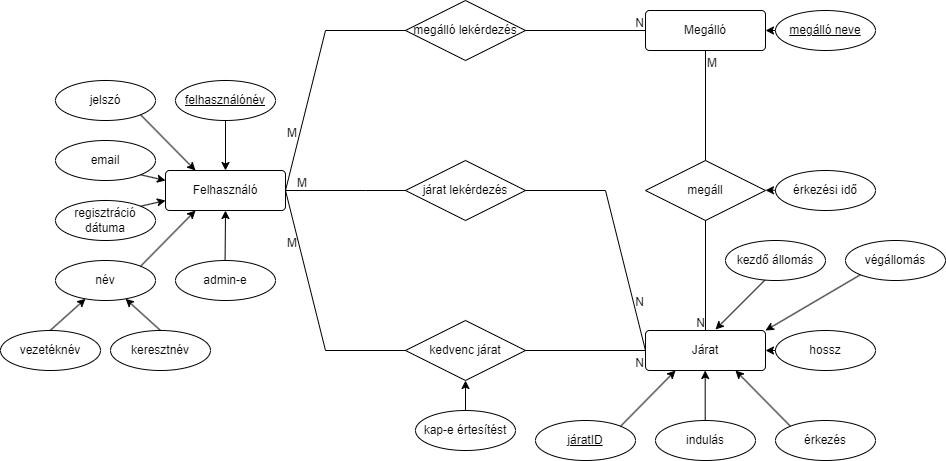

The diagram above was exported from draw.io. Its source (the exported page's mxGraphModel, read from the mxfile embedded in the PNG):
<mxGraphModel dx="2204" dy="754" grid="1" gridSize="10" guides="1" tooltips="1" connect="1" arrows="1" fold="1" page="1" pageScale="1" pageWidth="850" pageHeight="1100" math="0" shadow="0" extFonts="Permanent Marker^https://fonts.googleapis.com/css?family=Permanent+Marker">
  <root>
    <mxCell id="0" />
    <mxCell id="1" parent="0" />
    <mxCell id="ZN0X2aGqgqGj4jHzc1L0-4" value="Felhasználó" style="rounded=1;arcSize=10;whiteSpace=wrap;html=1;align=center;" parent="1" vertex="1">
      <mxGeometry x="120" y="300" width="120" height="40" as="geometry" />
    </mxCell>
    <mxCell id="ZN0X2aGqgqGj4jHzc1L0-6" value="név" style="ellipse;whiteSpace=wrap;html=1;align=center;" parent="1" vertex="1">
      <mxGeometry x="10" y="390" width="100" height="40" as="geometry" />
    </mxCell>
    <mxCell id="ZN0X2aGqgqGj4jHzc1L0-14" value="Járat" style="rounded=1;arcSize=10;whiteSpace=wrap;html=1;align=center;" parent="1" vertex="1">
      <mxGeometry x="600" y="460" width="120" height="40" as="geometry" />
    </mxCell>
    <mxCell id="ZN0X2aGqgqGj4jHzc1L0-15" value="Megálló" style="rounded=1;arcSize=10;whiteSpace=wrap;html=1;align=center;" parent="1" vertex="1">
      <mxGeometry x="600" y="140" width="120" height="40" as="geometry" />
    </mxCell>
    <mxCell id="ZN0X2aGqgqGj4jHzc1L0-18" value="indulás" style="ellipse;whiteSpace=wrap;html=1;align=center;" parent="1" vertex="1">
      <mxGeometry x="610" y="550" width="100" height="40" as="geometry" />
    </mxCell>
    <mxCell id="ZN0X2aGqgqGj4jHzc1L0-20" value="érkezés" style="ellipse;whiteSpace=wrap;html=1;align=center;" parent="1" vertex="1">
      <mxGeometry x="730" y="550" width="100" height="40" as="geometry" />
    </mxCell>
    <mxCell id="ZN0X2aGqgqGj4jHzc1L0-28" value="járatID" style="ellipse;whiteSpace=wrap;html=1;align=center;fontStyle=4;" parent="1" vertex="1">
      <mxGeometry x="490" y="550" width="100" height="40" as="geometry" />
    </mxCell>
    <mxCell id="ZN0X2aGqgqGj4jHzc1L0-35" value="" style="endArrow=classic;html=1;rounded=0;exitX=0;exitY=0.5;exitDx=0;exitDy=0;" parent="1" edge="1" source="ZN0X2aGqgqGj4jHzc1L0-36">
      <mxGeometry width="50" height="50" relative="1" as="geometry">
        <mxPoint x="600" y="90" as="sourcePoint" />
        <mxPoint x="720" y="160" as="targetPoint" />
      </mxGeometry>
    </mxCell>
    <mxCell id="ZN0X2aGqgqGj4jHzc1L0-36" value="megálló neve" style="ellipse;whiteSpace=wrap;html=1;align=center;fontStyle=4;" parent="1" vertex="1">
      <mxGeometry x="730" y="140" width="100" height="40" as="geometry" />
    </mxCell>
    <mxCell id="ZN0X2aGqgqGj4jHzc1L0-57" value="jelszó" style="ellipse;whiteSpace=wrap;html=1;align=center;" parent="1" vertex="1">
      <mxGeometry x="10" y="210" width="100" height="40" as="geometry" />
    </mxCell>
    <mxCell id="ZN0X2aGqgqGj4jHzc1L0-58" value="email" style="ellipse;whiteSpace=wrap;html=1;align=center;" parent="1" vertex="1">
      <mxGeometry x="10" y="270" width="100" height="40" as="geometry" />
    </mxCell>
    <mxCell id="ZN0X2aGqgqGj4jHzc1L0-62" value="" style="endArrow=classic;html=1;rounded=0;" parent="1" target="ZN0X2aGqgqGj4jHzc1L0-6" edge="1">
      <mxGeometry width="50" height="50" relative="1" as="geometry">
        <mxPoint x="4.659999999999997" y="460" as="sourcePoint" />
        <mxPoint x="4.659999999999997" y="420" as="targetPoint" />
      </mxGeometry>
    </mxCell>
    <mxCell id="ZN0X2aGqgqGj4jHzc1L0-63" value="vezetéknév" style="ellipse;whiteSpace=wrap;html=1;align=center;" parent="1" vertex="1">
      <mxGeometry x="-45" y="460" width="100" height="40" as="geometry" />
    </mxCell>
    <mxCell id="ZN0X2aGqgqGj4jHzc1L0-64" value="keresztnév" style="ellipse;whiteSpace=wrap;html=1;align=center;" parent="1" vertex="1">
      <mxGeometry x="65" y="460" width="100" height="40" as="geometry" />
    </mxCell>
    <mxCell id="ZN0X2aGqgqGj4jHzc1L0-65" value="" style="endArrow=classic;html=1;rounded=0;exitX=0.5;exitY=0;exitDx=0;exitDy=0;" parent="1" source="ZN0X2aGqgqGj4jHzc1L0-64" target="ZN0X2aGqgqGj4jHzc1L0-6" edge="1">
      <mxGeometry width="50" height="50" relative="1" as="geometry">
        <mxPoint x="114.65999999999997" y="460" as="sourcePoint" />
        <mxPoint x="114.65999999999997" y="410" as="targetPoint" />
      </mxGeometry>
    </mxCell>
    <mxCell id="ZN0X2aGqgqGj4jHzc1L0-69" value="" style="endArrow=classic;html=1;rounded=0;" parent="1" edge="1">
      <mxGeometry width="50" height="50" relative="1" as="geometry">
        <mxPoint x="659.7" y="550" as="sourcePoint" />
        <mxPoint x="659.7" y="500" as="targetPoint" />
      </mxGeometry>
    </mxCell>
    <mxCell id="ZN0X2aGqgqGj4jHzc1L0-71" value="" style="endArrow=classic;html=1;rounded=0;entryX=0.25;entryY=1;entryDx=0;entryDy=0;exitX=1;exitY=0;exitDx=0;exitDy=0;" parent="1" source="ZN0X2aGqgqGj4jHzc1L0-28" target="ZN0X2aGqgqGj4jHzc1L0-14" edge="1">
      <mxGeometry width="50" height="50" relative="1" as="geometry">
        <mxPoint x="540" y="550" as="sourcePoint" />
        <mxPoint x="590" y="500" as="targetPoint" />
      </mxGeometry>
    </mxCell>
    <mxCell id="ZN0X2aGqgqGj4jHzc1L0-72" value="" style="endArrow=classic;html=1;rounded=0;entryX=0.75;entryY=1;entryDx=0;entryDy=0;exitX=0;exitY=0;exitDx=0;exitDy=0;" parent="1" source="ZN0X2aGqgqGj4jHzc1L0-20" target="ZN0X2aGqgqGj4jHzc1L0-14" edge="1">
      <mxGeometry width="50" height="50" relative="1" as="geometry">
        <mxPoint x="780" y="550" as="sourcePoint" />
        <mxPoint x="830" y="500" as="targetPoint" />
      </mxGeometry>
    </mxCell>
    <mxCell id="ZN0X2aGqgqGj4jHzc1L0-73" value="admin-e" style="ellipse;whiteSpace=wrap;html=1;align=center;" parent="1" vertex="1">
      <mxGeometry x="130" y="390" width="100" height="40" as="geometry" />
    </mxCell>
    <mxCell id="ZN0X2aGqgqGj4jHzc1L0-83" value="" style="endArrow=classic;html=1;rounded=0;entryX=0.5;entryY=1;entryDx=0;entryDy=0;" parent="1" target="ZN0X2aGqgqGj4jHzc1L0-4" edge="1">
      <mxGeometry width="50" height="50" relative="1" as="geometry">
        <mxPoint x="179.58" y="390" as="sourcePoint" />
        <mxPoint x="179.58" y="350" as="targetPoint" />
      </mxGeometry>
    </mxCell>
    <mxCell id="ZN0X2aGqgqGj4jHzc1L0-84" value="" style="endArrow=classic;html=1;rounded=0;entryX=0.25;entryY=1;entryDx=0;entryDy=0;exitX=1;exitY=0;exitDx=0;exitDy=0;" parent="1" source="ZN0X2aGqgqGj4jHzc1L0-6" target="ZN0X2aGqgqGj4jHzc1L0-4" edge="1">
      <mxGeometry width="50" height="50" relative="1" as="geometry">
        <mxPoint x="120" y="390" as="sourcePoint" />
        <mxPoint x="24.579999999999984" y="350" as="targetPoint" />
      </mxGeometry>
    </mxCell>
    <mxCell id="ZN0X2aGqgqGj4jHzc1L0-91" value="" style="endArrow=classic;html=1;rounded=0;entryX=0;entryY=0.25;entryDx=0;entryDy=0;exitX=1;exitY=1;exitDx=0;exitDy=0;" parent="1" target="ZN0X2aGqgqGj4jHzc1L0-4" edge="1" source="ZN0X2aGqgqGj4jHzc1L0-58">
      <mxGeometry width="50" height="50" relative="1" as="geometry">
        <mxPoint x="110" y="320" as="sourcePoint" />
        <mxPoint x="115" y="319.58" as="targetPoint" />
      </mxGeometry>
    </mxCell>
    <mxCell id="ZN0X2aGqgqGj4jHzc1L0-93" value="" style="endArrow=classic;html=1;rounded=0;entryX=0.25;entryY=0;entryDx=0;entryDy=0;exitX=1;exitY=1;exitDx=0;exitDy=0;" parent="1" source="ZN0X2aGqgqGj4jHzc1L0-57" target="ZN0X2aGqgqGj4jHzc1L0-4" edge="1">
      <mxGeometry width="50" height="50" relative="1" as="geometry">
        <mxPoint x="90" y="260" as="sourcePoint" />
        <mxPoint x="19.579999999999984" y="290" as="targetPoint" />
      </mxGeometry>
    </mxCell>
    <mxCell id="ZN0X2aGqgqGj4jHzc1L0-102" value="" style="endArrow=none;html=1;rounded=0;entryX=0.5;entryY=0;entryDx=0;entryDy=0;exitX=0.5;exitY=1;exitDx=0;exitDy=0;" parent="1" source="ZN0X2aGqgqGj4jHzc1L0-15" target="ZN0X2aGqgqGj4jHzc1L0-14" edge="1">
      <mxGeometry relative="1" as="geometry">
        <mxPoint x="410" y="410" as="sourcePoint" />
        <mxPoint x="570" y="410" as="targetPoint" />
      </mxGeometry>
    </mxCell>
    <mxCell id="ZN0X2aGqgqGj4jHzc1L0-103" value="M" style="resizable=0;html=1;whiteSpace=wrap;align=left;verticalAlign=bottom;" parent="ZN0X2aGqgqGj4jHzc1L0-102" connectable="0" vertex="1">
      <mxGeometry x="-1" relative="1" as="geometry">
        <mxPoint y="20" as="offset" />
      </mxGeometry>
    </mxCell>
    <mxCell id="ZN0X2aGqgqGj4jHzc1L0-104" value="N" style="resizable=0;html=1;whiteSpace=wrap;align=right;verticalAlign=bottom;" parent="ZN0X2aGqgqGj4jHzc1L0-102" connectable="0" vertex="1">
      <mxGeometry x="1" relative="1" as="geometry" />
    </mxCell>
    <mxCell id="ZN0X2aGqgqGj4jHzc1L0-66" value="megáll" style="shape=rhombus;perimeter=rhombusPerimeter;whiteSpace=wrap;html=1;align=center;" parent="1" vertex="1">
      <mxGeometry x="600" y="290" width="120" height="60" as="geometry" />
    </mxCell>
    <mxCell id="ZN0X2aGqgqGj4jHzc1L0-105" value="" style="endArrow=none;html=1;rounded=0;exitX=1;exitY=0.5;exitDx=0;exitDy=0;entryX=0;entryY=0.5;entryDx=0;entryDy=0;" parent="1" source="ZN0X2aGqgqGj4jHzc1L0-4" target="ZN0X2aGqgqGj4jHzc1L0-14" edge="1">
      <mxGeometry relative="1" as="geometry">
        <mxPoint x="390" y="410" as="sourcePoint" />
        <mxPoint x="550" y="410" as="targetPoint" />
        <Array as="points">
          <mxPoint x="280" y="480" />
          <mxPoint x="420" y="480" />
        </Array>
      </mxGeometry>
    </mxCell>
    <mxCell id="ZN0X2aGqgqGj4jHzc1L0-106" value="M" style="resizable=0;html=1;whiteSpace=wrap;align=left;verticalAlign=bottom;" parent="ZN0X2aGqgqGj4jHzc1L0-105" connectable="0" vertex="1">
      <mxGeometry x="-1" relative="1" as="geometry">
        <mxPoint x="10" as="offset" />
      </mxGeometry>
    </mxCell>
    <mxCell id="ZN0X2aGqgqGj4jHzc1L0-107" value="N" style="resizable=0;html=1;whiteSpace=wrap;align=right;verticalAlign=bottom;" parent="ZN0X2aGqgqGj4jHzc1L0-105" connectable="0" vertex="1">
      <mxGeometry x="1" relative="1" as="geometry">
        <mxPoint y="20" as="offset" />
      </mxGeometry>
    </mxCell>
    <mxCell id="ZN0X2aGqgqGj4jHzc1L0-95" value="kedvenc járat" style="shape=rhombus;perimeter=rhombusPerimeter;whiteSpace=wrap;html=1;align=center;" parent="1" vertex="1">
      <mxGeometry x="360" y="450" width="120" height="60" as="geometry" />
    </mxCell>
    <mxCell id="ZN0X2aGqgqGj4jHzc1L0-108" value="" style="endArrow=none;html=1;rounded=0;entryX=0;entryY=0.5;entryDx=0;entryDy=0;" parent="1" target="ZN0X2aGqgqGj4jHzc1L0-15" edge="1">
      <mxGeometry relative="1" as="geometry">
        <mxPoint x="240" y="320" as="sourcePoint" />
        <mxPoint x="480" y="300" as="targetPoint" />
        <Array as="points">
          <mxPoint x="280" y="160" />
          <mxPoint x="420" y="160" />
        </Array>
      </mxGeometry>
    </mxCell>
    <mxCell id="ZN0X2aGqgqGj4jHzc1L0-109" value="M" style="resizable=0;html=1;whiteSpace=wrap;align=left;verticalAlign=bottom;" parent="ZN0X2aGqgqGj4jHzc1L0-108" connectable="0" vertex="1">
      <mxGeometry x="-1" relative="1" as="geometry">
        <mxPoint y="-50" as="offset" />
      </mxGeometry>
    </mxCell>
    <mxCell id="ZN0X2aGqgqGj4jHzc1L0-110" value="N" style="resizable=0;html=1;whiteSpace=wrap;align=right;verticalAlign=bottom;" parent="ZN0X2aGqgqGj4jHzc1L0-108" connectable="0" vertex="1">
      <mxGeometry x="1" relative="1" as="geometry" />
    </mxCell>
    <mxCell id="ZN0X2aGqgqGj4jHzc1L0-39" value="megálló lekérdezés" style="shape=rhombus;perimeter=rhombusPerimeter;whiteSpace=wrap;html=1;align=center;" parent="1" vertex="1">
      <mxGeometry x="360" y="130" width="120" height="60" as="geometry" />
    </mxCell>
    <mxCell id="ZN0X2aGqgqGj4jHzc1L0-111" value="" style="endArrow=none;html=1;rounded=0;entryX=0;entryY=0.5;entryDx=0;entryDy=0;exitX=1;exitY=0.5;exitDx=0;exitDy=0;" parent="1" source="ZN0X2aGqgqGj4jHzc1L0-4" target="ZN0X2aGqgqGj4jHzc1L0-14" edge="1">
      <mxGeometry relative="1" as="geometry">
        <mxPoint x="240" y="160" as="sourcePoint" />
        <mxPoint x="480" y="300" as="targetPoint" />
        <Array as="points">
          <mxPoint x="320" y="320" />
          <mxPoint x="560" y="320" />
        </Array>
      </mxGeometry>
    </mxCell>
    <mxCell id="ZN0X2aGqgqGj4jHzc1L0-112" value="M" style="resizable=0;html=1;whiteSpace=wrap;align=left;verticalAlign=bottom;" parent="ZN0X2aGqgqGj4jHzc1L0-111" connectable="0" vertex="1">
      <mxGeometry x="-1" relative="1" as="geometry">
        <mxPoint y="60" as="offset" />
      </mxGeometry>
    </mxCell>
    <mxCell id="ZN0X2aGqgqGj4jHzc1L0-113" value="N" style="resizable=0;html=1;whiteSpace=wrap;align=right;verticalAlign=bottom;" parent="ZN0X2aGqgqGj4jHzc1L0-111" connectable="0" vertex="1">
      <mxGeometry x="1" relative="1" as="geometry">
        <mxPoint y="-40" as="offset" />
      </mxGeometry>
    </mxCell>
    <mxCell id="ZN0X2aGqgqGj4jHzc1L0-38" value="járat lekérdezés" style="shape=rhombus;perimeter=rhombusPerimeter;whiteSpace=wrap;html=1;align=center;" parent="1" vertex="1">
      <mxGeometry x="360" y="290" width="120" height="60" as="geometry" />
    </mxCell>
    <mxCell id="ZN0X2aGqgqGj4jHzc1L0-117" value="érkezési idő" style="ellipse;whiteSpace=wrap;html=1;align=center;" parent="1" vertex="1">
      <mxGeometry x="730" y="300" width="100" height="40" as="geometry" />
    </mxCell>
    <mxCell id="ZN0X2aGqgqGj4jHzc1L0-118" value="" style="endArrow=classic;html=1;rounded=0;" parent="1" edge="1">
      <mxGeometry width="50" height="50" relative="1" as="geometry">
        <mxPoint x="730" y="319.77" as="sourcePoint" />
        <mxPoint x="720" y="319.77" as="targetPoint" />
      </mxGeometry>
    </mxCell>
    <mxCell id="ZN0X2aGqgqGj4jHzc1L0-9" value="felhasználónév" style="ellipse;whiteSpace=wrap;html=1;align=center;fontStyle=4;" parent="1" vertex="1">
      <mxGeometry x="130" y="210" width="100" height="40" as="geometry" />
    </mxCell>
    <mxCell id="9vSCVB6tX9FAEQwRIx3G-1" value="" style="endArrow=classic;html=1;rounded=0;entryX=0.5;entryY=0;entryDx=0;entryDy=0;exitX=0.5;exitY=1;exitDx=0;exitDy=0;" parent="1" source="ZN0X2aGqgqGj4jHzc1L0-9" target="ZN0X2aGqgqGj4jHzc1L0-4" edge="1">
      <mxGeometry width="50" height="50" relative="1" as="geometry">
        <mxPoint x="170" y="260" as="sourcePoint" />
        <mxPoint x="225" y="200" as="targetPoint" />
      </mxGeometry>
    </mxCell>
    <mxCell id="PNZwXBZUkfyNaHZc9ttP-2" value="" style="endArrow=classic;html=1;rounded=0;" parent="1" edge="1">
      <mxGeometry width="50" height="50" relative="1" as="geometry">
        <mxPoint x="720" y="409" as="sourcePoint" />
        <mxPoint x="670" y="459" as="targetPoint" />
      </mxGeometry>
    </mxCell>
    <mxCell id="PNZwXBZUkfyNaHZc9ttP-4" value="kezdő állomás" style="ellipse;whiteSpace=wrap;html=1;align=center;" parent="1" vertex="1">
      <mxGeometry x="680" y="370" width="100" height="40" as="geometry" />
    </mxCell>
    <mxCell id="PNZwXBZUkfyNaHZc9ttP-5" value="hossz" style="ellipse;whiteSpace=wrap;html=1;align=center;" parent="1" vertex="1">
      <mxGeometry x="730" y="460" width="100" height="40" as="geometry" />
    </mxCell>
    <mxCell id="PNZwXBZUkfyNaHZc9ttP-6" value="végállomás" style="ellipse;whiteSpace=wrap;html=1;align=center;" parent="1" vertex="1">
      <mxGeometry x="800" y="370" width="100" height="40" as="geometry" />
    </mxCell>
    <mxCell id="PNZwXBZUkfyNaHZc9ttP-9" value="" style="endArrow=classic;html=1;rounded=0;exitX=0;exitY=1;exitDx=0;exitDy=0;entryX=1;entryY=0;entryDx=0;entryDy=0;" parent="1" source="PNZwXBZUkfyNaHZc9ttP-6" target="ZN0X2aGqgqGj4jHzc1L0-14" edge="1">
      <mxGeometry width="50" height="50" relative="1" as="geometry">
        <mxPoint x="880" y="460" as="sourcePoint" />
        <mxPoint x="930" y="410" as="targetPoint" />
      </mxGeometry>
    </mxCell>
    <mxCell id="PNZwXBZUkfyNaHZc9ttP-10" value="" style="endArrow=classic;html=1;rounded=0;entryX=1;entryY=0.5;entryDx=0;entryDy=0;" parent="1" target="ZN0X2aGqgqGj4jHzc1L0-14" edge="1">
      <mxGeometry width="50" height="50" relative="1" as="geometry">
        <mxPoint x="730" y="480" as="sourcePoint" />
        <mxPoint x="880" y="430" as="targetPoint" />
      </mxGeometry>
    </mxCell>
    <mxCell id="BlPUzFjuiKcIwhpDIJ74-2" value="regisztráció dátuma" style="ellipse;whiteSpace=wrap;html=1;align=center;" vertex="1" parent="1">
      <mxGeometry x="10" y="330" width="100" height="40" as="geometry" />
    </mxCell>
    <mxCell id="BlPUzFjuiKcIwhpDIJ74-3" value="" style="endArrow=classic;html=1;rounded=0;entryX=0;entryY=0.75;entryDx=0;entryDy=0;exitX=1;exitY=0;exitDx=0;exitDy=0;" edge="1" parent="1" source="BlPUzFjuiKcIwhpDIJ74-2" target="ZN0X2aGqgqGj4jHzc1L0-4">
      <mxGeometry width="50" height="50" relative="1" as="geometry">
        <mxPoint x="105" y="314" as="sourcePoint" />
        <mxPoint x="130" y="330" as="targetPoint" />
      </mxGeometry>
    </mxCell>
    <mxCell id="BlPUzFjuiKcIwhpDIJ74-4" value="kap-e értesítést" style="ellipse;whiteSpace=wrap;html=1;align=center;" vertex="1" parent="1">
      <mxGeometry x="370" y="540" width="100" height="40" as="geometry" />
    </mxCell>
    <mxCell id="BlPUzFjuiKcIwhpDIJ74-5" value="" style="endArrow=classic;html=1;rounded=0;entryX=0.5;entryY=1;entryDx=0;entryDy=0;exitX=0.5;exitY=0;exitDx=0;exitDy=0;" edge="1" parent="1" source="BlPUzFjuiKcIwhpDIJ74-4" target="ZN0X2aGqgqGj4jHzc1L0-95">
      <mxGeometry width="50" height="50" relative="1" as="geometry">
        <mxPoint x="460" y="540" as="sourcePoint" />
        <mxPoint x="515" y="484" as="targetPoint" />
      </mxGeometry>
    </mxCell>
  </root>
</mxGraphModel>